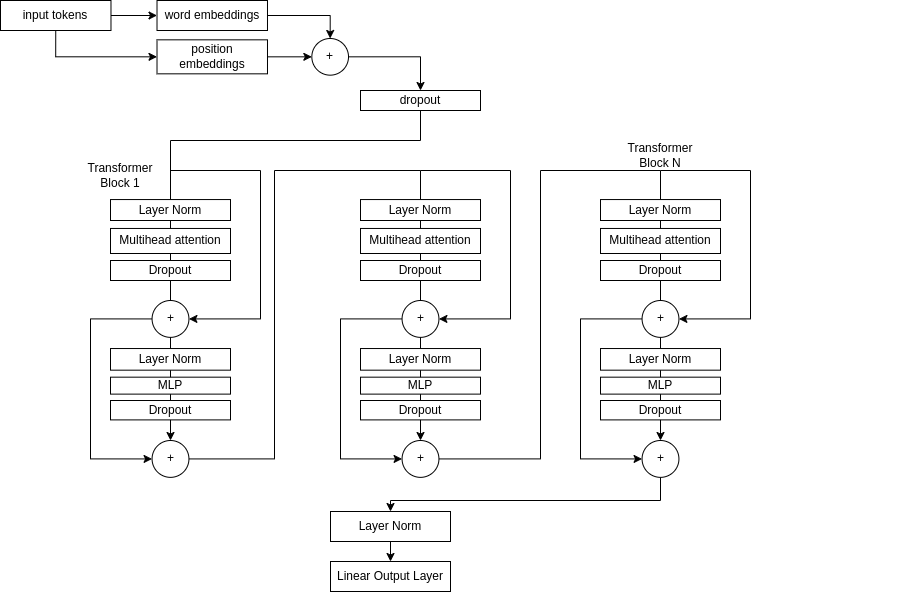

The diagram above was exported from draw.io. Its source (the exported page's mxGraphModel, read from the mxfile embedded in the PNG):
<mxGraphModel dx="1364" dy="843" grid="1" gridSize="10" guides="1" tooltips="1" connect="1" arrows="1" fold="1" page="1" pageScale="1" pageWidth="850" pageHeight="1100" math="0" shadow="0">
  <root>
    <mxCell id="0" />
    <mxCell id="1" parent="0" />
    <mxCell id="N3Y7a6GtZxEqYJkTbyyj-147" style="edgeStyle=orthogonalEdgeStyle;rounded=0;orthogonalLoop=1;jettySize=auto;html=1;exitX=1;exitY=0.5;exitDx=0;exitDy=0;entryX=0.5;entryY=0;entryDx=0;entryDy=0;" edge="1" parent="1" source="N3Y7a6GtZxEqYJkTbyyj-30" target="N3Y7a6GtZxEqYJkTbyyj-132">
      <mxGeometry relative="1" as="geometry">
        <Array as="points">
          <mxPoint x="294" y="488" />
          <mxPoint x="294" y="200" />
          <mxPoint x="440" y="200" />
        </Array>
      </mxGeometry>
    </mxCell>
    <mxCell id="N3Y7a6GtZxEqYJkTbyyj-13" style="edgeStyle=orthogonalEdgeStyle;rounded=0;orthogonalLoop=1;jettySize=auto;html=1;exitX=1;exitY=0.5;exitDx=0;exitDy=0;entryX=0.5;entryY=0;entryDx=0;entryDy=0;" edge="1" parent="1" source="N3Y7a6GtZxEqYJkTbyyj-4" target="N3Y7a6GtZxEqYJkTbyyj-11">
      <mxGeometry relative="1" as="geometry" />
    </mxCell>
    <mxCell id="N3Y7a6GtZxEqYJkTbyyj-11" value="dropout" style="rounded=0;whiteSpace=wrap;html=1;" vertex="1" parent="1">
      <mxGeometry x="380" y="120" width="120" height="20" as="geometry" />
    </mxCell>
    <mxCell id="N3Y7a6GtZxEqYJkTbyyj-40" style="edgeStyle=orthogonalEdgeStyle;rounded=0;orthogonalLoop=1;jettySize=auto;html=1;entryX=0.5;entryY=0;entryDx=0;entryDy=0;exitX=0.5;exitY=1;exitDx=0;exitDy=0;" edge="1" parent="1" source="N3Y7a6GtZxEqYJkTbyyj-144" target="N3Y7a6GtZxEqYJkTbyyj-33">
      <mxGeometry relative="1" as="geometry">
        <mxPoint x="670" y="520" as="sourcePoint" />
        <Array as="points">
          <mxPoint x="680" y="530" />
          <mxPoint x="410" y="530" />
        </Array>
      </mxGeometry>
    </mxCell>
    <mxCell id="N3Y7a6GtZxEqYJkTbyyj-36" value="" style="group" vertex="1" connectable="0" parent="1">
      <mxGeometry x="20" y="30" width="348" height="110" as="geometry" />
    </mxCell>
    <mxCell id="N3Y7a6GtZxEqYJkTbyyj-5" style="edgeStyle=orthogonalEdgeStyle;rounded=0;orthogonalLoop=1;jettySize=auto;html=1;exitX=1;exitY=0.5;exitDx=0;exitDy=0;" edge="1" parent="N3Y7a6GtZxEqYJkTbyyj-36" source="N3Y7a6GtZxEqYJkTbyyj-1" target="N3Y7a6GtZxEqYJkTbyyj-2">
      <mxGeometry relative="1" as="geometry" />
    </mxCell>
    <mxCell id="N3Y7a6GtZxEqYJkTbyyj-6" style="edgeStyle=orthogonalEdgeStyle;rounded=0;orthogonalLoop=1;jettySize=auto;html=1;exitX=0.5;exitY=1;exitDx=0;exitDy=0;entryX=0;entryY=0.5;entryDx=0;entryDy=0;" edge="1" parent="N3Y7a6GtZxEqYJkTbyyj-36" source="N3Y7a6GtZxEqYJkTbyyj-1" target="N3Y7a6GtZxEqYJkTbyyj-3">
      <mxGeometry relative="1" as="geometry" />
    </mxCell>
    <mxCell id="N3Y7a6GtZxEqYJkTbyyj-1" value="input tokens" style="rounded=0;whiteSpace=wrap;html=1;" vertex="1" parent="N3Y7a6GtZxEqYJkTbyyj-36">
      <mxGeometry width="110.48" height="30" as="geometry" />
    </mxCell>
    <mxCell id="N3Y7a6GtZxEqYJkTbyyj-7" style="edgeStyle=orthogonalEdgeStyle;rounded=0;orthogonalLoop=1;jettySize=auto;html=1;exitX=1;exitY=0.5;exitDx=0;exitDy=0;entryX=0.5;entryY=0;entryDx=0;entryDy=0;" edge="1" parent="N3Y7a6GtZxEqYJkTbyyj-36" source="N3Y7a6GtZxEqYJkTbyyj-2" target="N3Y7a6GtZxEqYJkTbyyj-4">
      <mxGeometry relative="1" as="geometry" />
    </mxCell>
    <mxCell id="N3Y7a6GtZxEqYJkTbyyj-2" value="word embeddings" style="rounded=0;whiteSpace=wrap;html=1;" vertex="1" parent="N3Y7a6GtZxEqYJkTbyyj-36">
      <mxGeometry x="156.51" width="110.48" height="30" as="geometry" />
    </mxCell>
    <mxCell id="N3Y7a6GtZxEqYJkTbyyj-3" value="position embeddings" style="rounded=0;whiteSpace=wrap;html=1;" vertex="1" parent="N3Y7a6GtZxEqYJkTbyyj-36">
      <mxGeometry x="156.51" y="39.33" width="110.48" height="34" as="geometry" />
    </mxCell>
    <mxCell id="N3Y7a6GtZxEqYJkTbyyj-4" value="+" style="ellipse;whiteSpace=wrap;html=1;aspect=fixed;" vertex="1" parent="N3Y7a6GtZxEqYJkTbyyj-36">
      <mxGeometry x="311.338253968254" y="37.99666666666666" width="36.666666666666664" height="36.666666666666664" as="geometry" />
    </mxCell>
    <mxCell id="N3Y7a6GtZxEqYJkTbyyj-8" style="edgeStyle=orthogonalEdgeStyle;rounded=0;orthogonalLoop=1;jettySize=auto;html=1;exitX=1;exitY=0.5;exitDx=0;exitDy=0;entryX=0;entryY=0.5;entryDx=0;entryDy=0;" edge="1" parent="N3Y7a6GtZxEqYJkTbyyj-36" source="N3Y7a6GtZxEqYJkTbyyj-3" target="N3Y7a6GtZxEqYJkTbyyj-4">
      <mxGeometry relative="1" as="geometry" />
    </mxCell>
    <mxCell id="N3Y7a6GtZxEqYJkTbyyj-37" value="" style="group" vertex="1" connectable="0" parent="1">
      <mxGeometry x="350" y="541" width="120" height="80" as="geometry" />
    </mxCell>
    <mxCell id="N3Y7a6GtZxEqYJkTbyyj-35" style="edgeStyle=orthogonalEdgeStyle;rounded=0;orthogonalLoop=1;jettySize=auto;html=1;exitX=0.5;exitY=1;exitDx=0;exitDy=0;entryX=0.5;entryY=0;entryDx=0;entryDy=0;" edge="1" parent="N3Y7a6GtZxEqYJkTbyyj-37" source="N3Y7a6GtZxEqYJkTbyyj-33" target="N3Y7a6GtZxEqYJkTbyyj-34">
      <mxGeometry relative="1" as="geometry" />
    </mxCell>
    <mxCell id="N3Y7a6GtZxEqYJkTbyyj-33" value="Layer Norm" style="rounded=0;whiteSpace=wrap;html=1;" vertex="1" parent="N3Y7a6GtZxEqYJkTbyyj-37">
      <mxGeometry width="120" height="30" as="geometry" />
    </mxCell>
    <mxCell id="N3Y7a6GtZxEqYJkTbyyj-34" value="Linear Output Layer" style="rounded=0;whiteSpace=wrap;html=1;" vertex="1" parent="N3Y7a6GtZxEqYJkTbyyj-37">
      <mxGeometry y="50" width="120" height="30" as="geometry" />
    </mxCell>
    <mxCell id="N3Y7a6GtZxEqYJkTbyyj-85" value="Transformer Block 1" style="text;html=1;align=center;verticalAlign=middle;whiteSpace=wrap;rounded=0;" vertex="1" parent="1">
      <mxGeometry x="110" y="190" width="60" height="30" as="geometry" />
    </mxCell>
    <mxCell id="N3Y7a6GtZxEqYJkTbyyj-87" value="Transformer Block N" style="text;html=1;align=center;verticalAlign=middle;whiteSpace=wrap;rounded=0;" vertex="1" parent="1">
      <mxGeometry x="650" y="170" width="60" height="30" as="geometry" />
    </mxCell>
    <mxCell id="N3Y7a6GtZxEqYJkTbyyj-122" value="" style="group" vertex="1" connectable="0" parent="1">
      <mxGeometry x="110" y="170" width="330" height="336.86" as="geometry" />
    </mxCell>
    <mxCell id="N3Y7a6GtZxEqYJkTbyyj-17" style="edgeStyle=orthogonalEdgeStyle;rounded=0;orthogonalLoop=1;jettySize=auto;html=1;exitX=0.5;exitY=1;exitDx=0;exitDy=0;" edge="1" parent="N3Y7a6GtZxEqYJkTbyyj-122" source="N3Y7a6GtZxEqYJkTbyyj-11" target="N3Y7a6GtZxEqYJkTbyyj-30">
      <mxGeometry relative="1" as="geometry">
        <mxPoint x="70" y="410" as="targetPoint" />
        <Array as="points">
          <mxPoint x="330" />
          <mxPoint x="80" />
        </Array>
      </mxGeometry>
    </mxCell>
    <mxCell id="N3Y7a6GtZxEqYJkTbyyj-9" value="Multihead attention" style="rounded=0;whiteSpace=wrap;html=1;" vertex="1" parent="N3Y7a6GtZxEqYJkTbyyj-122">
      <mxGeometry x="20" y="87.95999999999998" width="120" height="25.04" as="geometry" />
    </mxCell>
    <mxCell id="N3Y7a6GtZxEqYJkTbyyj-22" style="edgeStyle=orthogonalEdgeStyle;rounded=0;orthogonalLoop=1;jettySize=auto;html=1;entryX=1;entryY=0.5;entryDx=0;entryDy=0;" edge="1" parent="N3Y7a6GtZxEqYJkTbyyj-122" target="N3Y7a6GtZxEqYJkTbyyj-20">
      <mxGeometry relative="1" as="geometry">
        <mxPoint x="102.50999999999999" y="295.5269851929546" as="targetPoint" />
        <mxPoint x="80" y="30" as="sourcePoint" />
        <Array as="points">
          <mxPoint x="170" y="30" />
          <mxPoint x="170" y="178" />
        </Array>
      </mxGeometry>
    </mxCell>
    <mxCell id="N3Y7a6GtZxEqYJkTbyyj-12" value="Layer Norm" style="rounded=0;whiteSpace=wrap;html=1;" vertex="1" parent="N3Y7a6GtZxEqYJkTbyyj-122">
      <mxGeometry x="20" y="59.05000000000001" width="120" height="20.95" as="geometry" />
    </mxCell>
    <mxCell id="N3Y7a6GtZxEqYJkTbyyj-14" value="Layer Norm" style="rounded=0;whiteSpace=wrap;html=1;" vertex="1" parent="N3Y7a6GtZxEqYJkTbyyj-122">
      <mxGeometry x="20" y="208.03038290905994" width="120" height="21.63972580507994" as="geometry" />
    </mxCell>
    <mxCell id="N3Y7a6GtZxEqYJkTbyyj-15" value="MLP" style="rounded=0;whiteSpace=wrap;html=1;" vertex="1" parent="N3Y7a6GtZxEqYJkTbyyj-122">
      <mxGeometry x="20" y="236.67010871413987" width="120" height="16.954667833654607" as="geometry" />
    </mxCell>
    <mxCell id="N3Y7a6GtZxEqYJkTbyyj-104" style="edgeStyle=orthogonalEdgeStyle;rounded=0;orthogonalLoop=1;jettySize=auto;html=1;exitX=0;exitY=0.5;exitDx=0;exitDy=0;entryX=0;entryY=0.5;entryDx=0;entryDy=0;" edge="1" parent="N3Y7a6GtZxEqYJkTbyyj-122" source="N3Y7a6GtZxEqYJkTbyyj-20" target="N3Y7a6GtZxEqYJkTbyyj-30">
      <mxGeometry relative="1" as="geometry">
        <Array as="points">
          <mxPoint y="178" />
          <mxPoint y="318" />
        </Array>
      </mxGeometry>
    </mxCell>
    <mxCell id="N3Y7a6GtZxEqYJkTbyyj-20" value="+" style="ellipse;whiteSpace=wrap;html=1;aspect=fixed;" vertex="1" parent="N3Y7a6GtZxEqYJkTbyyj-122">
      <mxGeometry x="61.56999999999999" y="159.99612122973127" width="36.857973551423065" height="36.857973551423065" as="geometry" />
    </mxCell>
    <mxCell id="N3Y7a6GtZxEqYJkTbyyj-30" value="+" style="ellipse;whiteSpace=wrap;html=1;aspect=fixed;" vertex="1" parent="N3Y7a6GtZxEqYJkTbyyj-122">
      <mxGeometry x="61.56999999999999" y="300.00202644857694" width="36.857973551423065" height="36.857973551423065" as="geometry" />
    </mxCell>
    <mxCell id="N3Y7a6GtZxEqYJkTbyyj-89" value="Dropout" style="rounded=0;whiteSpace=wrap;html=1;" vertex="1" parent="N3Y7a6GtZxEqYJkTbyyj-122">
      <mxGeometry x="20" y="120" width="120" height="20" as="geometry" />
    </mxCell>
    <mxCell id="N3Y7a6GtZxEqYJkTbyyj-98" value="Dropout" style="rounded=0;whiteSpace=wrap;html=1;" vertex="1" parent="N3Y7a6GtZxEqYJkTbyyj-122">
      <mxGeometry x="20" y="260.0047765477945" width="120" height="19.403675409626942" as="geometry" />
    </mxCell>
    <mxCell id="N3Y7a6GtZxEqYJkTbyyj-123" value="" style="group" vertex="1" connectable="0" parent="1">
      <mxGeometry x="360" y="170" width="570" height="336.86" as="geometry" />
    </mxCell>
    <mxCell id="N3Y7a6GtZxEqYJkTbyyj-124" style="edgeStyle=orthogonalEdgeStyle;rounded=0;orthogonalLoop=1;jettySize=auto;html=1;exitX=0.5;exitY=1;exitDx=0;exitDy=0;" edge="1" parent="N3Y7a6GtZxEqYJkTbyyj-123" target="N3Y7a6GtZxEqYJkTbyyj-132">
      <mxGeometry relative="1" as="geometry">
        <mxPoint x="70" y="410" as="targetPoint" />
        <Array as="points">
          <mxPoint x="330" />
          <mxPoint x="80" />
        </Array>
      </mxGeometry>
    </mxCell>
    <mxCell id="N3Y7a6GtZxEqYJkTbyyj-125" value="Multihead attention" style="rounded=0;whiteSpace=wrap;html=1;" vertex="1" parent="N3Y7a6GtZxEqYJkTbyyj-123">
      <mxGeometry x="20" y="87.95999999999998" width="120" height="25.04" as="geometry" />
    </mxCell>
    <mxCell id="N3Y7a6GtZxEqYJkTbyyj-126" style="edgeStyle=orthogonalEdgeStyle;rounded=0;orthogonalLoop=1;jettySize=auto;html=1;entryX=1;entryY=0.5;entryDx=0;entryDy=0;" edge="1" parent="N3Y7a6GtZxEqYJkTbyyj-123" target="N3Y7a6GtZxEqYJkTbyyj-131">
      <mxGeometry relative="1" as="geometry">
        <mxPoint x="102.50999999999999" y="295.5269851929546" as="targetPoint" />
        <mxPoint x="80" y="30" as="sourcePoint" />
        <Array as="points">
          <mxPoint x="170" y="30" />
          <mxPoint x="170" y="178" />
        </Array>
      </mxGeometry>
    </mxCell>
    <mxCell id="N3Y7a6GtZxEqYJkTbyyj-127" value="Layer Norm" style="rounded=0;whiteSpace=wrap;html=1;" vertex="1" parent="N3Y7a6GtZxEqYJkTbyyj-123">
      <mxGeometry x="20" y="59.05000000000001" width="120" height="20.95" as="geometry" />
    </mxCell>
    <mxCell id="N3Y7a6GtZxEqYJkTbyyj-128" value="Layer Norm" style="rounded=0;whiteSpace=wrap;html=1;" vertex="1" parent="N3Y7a6GtZxEqYJkTbyyj-123">
      <mxGeometry x="20" y="208.03038290905994" width="120" height="21.63972580507994" as="geometry" />
    </mxCell>
    <mxCell id="N3Y7a6GtZxEqYJkTbyyj-129" value="MLP" style="rounded=0;whiteSpace=wrap;html=1;" vertex="1" parent="N3Y7a6GtZxEqYJkTbyyj-123">
      <mxGeometry x="20" y="236.67010871413987" width="120" height="16.954667833654607" as="geometry" />
    </mxCell>
    <mxCell id="N3Y7a6GtZxEqYJkTbyyj-130" style="edgeStyle=orthogonalEdgeStyle;rounded=0;orthogonalLoop=1;jettySize=auto;html=1;exitX=0;exitY=0.5;exitDx=0;exitDy=0;entryX=0;entryY=0.5;entryDx=0;entryDy=0;" edge="1" parent="N3Y7a6GtZxEqYJkTbyyj-123" source="N3Y7a6GtZxEqYJkTbyyj-131" target="N3Y7a6GtZxEqYJkTbyyj-132">
      <mxGeometry relative="1" as="geometry">
        <Array as="points">
          <mxPoint y="178" />
          <mxPoint y="318" />
        </Array>
      </mxGeometry>
    </mxCell>
    <mxCell id="N3Y7a6GtZxEqYJkTbyyj-131" value="+" style="ellipse;whiteSpace=wrap;html=1;aspect=fixed;" vertex="1" parent="N3Y7a6GtZxEqYJkTbyyj-123">
      <mxGeometry x="61.56999999999999" y="159.99612122973127" width="36.857973551423065" height="36.857973551423065" as="geometry" />
    </mxCell>
    <mxCell id="N3Y7a6GtZxEqYJkTbyyj-148" style="edgeStyle=orthogonalEdgeStyle;rounded=0;orthogonalLoop=1;jettySize=auto;html=1;exitX=1;exitY=0.5;exitDx=0;exitDy=0;entryX=0.5;entryY=0;entryDx=0;entryDy=0;" edge="1" parent="N3Y7a6GtZxEqYJkTbyyj-123" source="N3Y7a6GtZxEqYJkTbyyj-132" target="N3Y7a6GtZxEqYJkTbyyj-144">
      <mxGeometry relative="1" as="geometry">
        <Array as="points">
          <mxPoint x="200" y="318" />
          <mxPoint x="200" y="30" />
          <mxPoint x="320" y="30" />
        </Array>
      </mxGeometry>
    </mxCell>
    <mxCell id="N3Y7a6GtZxEqYJkTbyyj-132" value="+" style="ellipse;whiteSpace=wrap;html=1;aspect=fixed;" vertex="1" parent="N3Y7a6GtZxEqYJkTbyyj-123">
      <mxGeometry x="61.56999999999999" y="300.00202644857694" width="36.857973551423065" height="36.857973551423065" as="geometry" />
    </mxCell>
    <mxCell id="N3Y7a6GtZxEqYJkTbyyj-133" value="Dropout" style="rounded=0;whiteSpace=wrap;html=1;" vertex="1" parent="N3Y7a6GtZxEqYJkTbyyj-123">
      <mxGeometry x="20" y="120" width="120" height="20" as="geometry" />
    </mxCell>
    <mxCell id="N3Y7a6GtZxEqYJkTbyyj-134" value="Dropout" style="rounded=0;whiteSpace=wrap;html=1;" vertex="1" parent="N3Y7a6GtZxEqYJkTbyyj-123">
      <mxGeometry x="20" y="260.0047765477945" width="120" height="19.403675409626942" as="geometry" />
    </mxCell>
    <mxCell id="N3Y7a6GtZxEqYJkTbyyj-135" value="" style="group" vertex="1" connectable="0" parent="N3Y7a6GtZxEqYJkTbyyj-123">
      <mxGeometry x="240" width="330" height="336.86" as="geometry" />
    </mxCell>
    <mxCell id="N3Y7a6GtZxEqYJkTbyyj-136" style="edgeStyle=orthogonalEdgeStyle;rounded=0;orthogonalLoop=1;jettySize=auto;html=1;exitX=0.5;exitY=1;exitDx=0;exitDy=0;" edge="1" parent="N3Y7a6GtZxEqYJkTbyyj-135" target="N3Y7a6GtZxEqYJkTbyyj-144">
      <mxGeometry relative="1" as="geometry">
        <mxPoint x="70" y="410" as="targetPoint" />
        <Array as="points">
          <mxPoint x="330" />
          <mxPoint x="80" />
        </Array>
      </mxGeometry>
    </mxCell>
    <mxCell id="N3Y7a6GtZxEqYJkTbyyj-137" value="Multihead attention" style="rounded=0;whiteSpace=wrap;html=1;" vertex="1" parent="N3Y7a6GtZxEqYJkTbyyj-135">
      <mxGeometry x="20" y="87.95999999999998" width="120" height="25.04" as="geometry" />
    </mxCell>
    <mxCell id="N3Y7a6GtZxEqYJkTbyyj-138" style="edgeStyle=orthogonalEdgeStyle;rounded=0;orthogonalLoop=1;jettySize=auto;html=1;entryX=1;entryY=0.5;entryDx=0;entryDy=0;" edge="1" parent="N3Y7a6GtZxEqYJkTbyyj-135" target="N3Y7a6GtZxEqYJkTbyyj-143">
      <mxGeometry relative="1" as="geometry">
        <mxPoint x="102.50999999999999" y="295.5269851929546" as="targetPoint" />
        <mxPoint x="80" y="30" as="sourcePoint" />
        <Array as="points">
          <mxPoint x="170" y="30" />
          <mxPoint x="170" y="178" />
        </Array>
      </mxGeometry>
    </mxCell>
    <mxCell id="N3Y7a6GtZxEqYJkTbyyj-139" value="Layer Norm" style="rounded=0;whiteSpace=wrap;html=1;" vertex="1" parent="N3Y7a6GtZxEqYJkTbyyj-135">
      <mxGeometry x="20" y="59.05000000000001" width="120" height="20.95" as="geometry" />
    </mxCell>
    <mxCell id="N3Y7a6GtZxEqYJkTbyyj-140" value="Layer Norm" style="rounded=0;whiteSpace=wrap;html=1;" vertex="1" parent="N3Y7a6GtZxEqYJkTbyyj-135">
      <mxGeometry x="20" y="208.03038290905994" width="120" height="21.63972580507994" as="geometry" />
    </mxCell>
    <mxCell id="N3Y7a6GtZxEqYJkTbyyj-141" value="MLP" style="rounded=0;whiteSpace=wrap;html=1;" vertex="1" parent="N3Y7a6GtZxEqYJkTbyyj-135">
      <mxGeometry x="20" y="236.67010871413987" width="120" height="16.954667833654607" as="geometry" />
    </mxCell>
    <mxCell id="N3Y7a6GtZxEqYJkTbyyj-142" style="edgeStyle=orthogonalEdgeStyle;rounded=0;orthogonalLoop=1;jettySize=auto;html=1;exitX=0;exitY=0.5;exitDx=0;exitDy=0;entryX=0;entryY=0.5;entryDx=0;entryDy=0;" edge="1" parent="N3Y7a6GtZxEqYJkTbyyj-135" source="N3Y7a6GtZxEqYJkTbyyj-143" target="N3Y7a6GtZxEqYJkTbyyj-144">
      <mxGeometry relative="1" as="geometry">
        <Array as="points">
          <mxPoint y="178" />
          <mxPoint y="318" />
        </Array>
      </mxGeometry>
    </mxCell>
    <mxCell id="N3Y7a6GtZxEqYJkTbyyj-143" value="+" style="ellipse;whiteSpace=wrap;html=1;aspect=fixed;" vertex="1" parent="N3Y7a6GtZxEqYJkTbyyj-135">
      <mxGeometry x="61.56999999999999" y="159.99612122973127" width="36.857973551423065" height="36.857973551423065" as="geometry" />
    </mxCell>
    <mxCell id="N3Y7a6GtZxEqYJkTbyyj-144" value="+" style="ellipse;whiteSpace=wrap;html=1;aspect=fixed;" vertex="1" parent="N3Y7a6GtZxEqYJkTbyyj-135">
      <mxGeometry x="61.56999999999999" y="300.00202644857694" width="36.857973551423065" height="36.857973551423065" as="geometry" />
    </mxCell>
    <mxCell id="N3Y7a6GtZxEqYJkTbyyj-145" value="Dropout" style="rounded=0;whiteSpace=wrap;html=1;" vertex="1" parent="N3Y7a6GtZxEqYJkTbyyj-135">
      <mxGeometry x="20" y="120" width="120" height="20" as="geometry" />
    </mxCell>
    <mxCell id="N3Y7a6GtZxEqYJkTbyyj-146" value="Dropout" style="rounded=0;whiteSpace=wrap;html=1;" vertex="1" parent="N3Y7a6GtZxEqYJkTbyyj-135">
      <mxGeometry x="20" y="260.0047765477945" width="120" height="19.403675409626942" as="geometry" />
    </mxCell>
  </root>
</mxGraphModel>